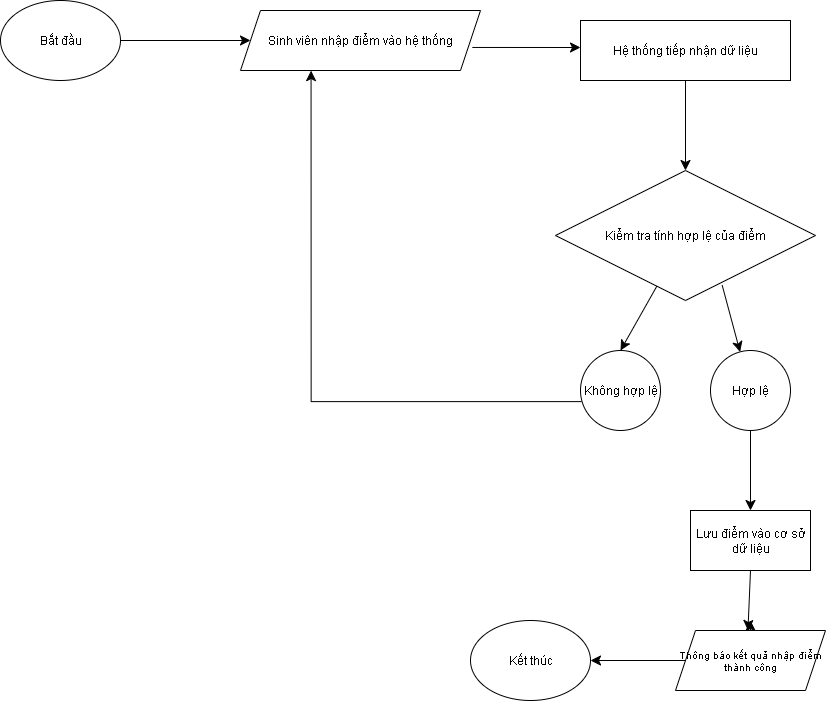

The diagram above was exported from draw.io. Its source (the exported page's mxGraphModel, read from the mxfile embedded in the PNG):
<mxGraphModel dx="2915" dy="691" grid="1" gridSize="10" guides="1" tooltips="1" connect="1" arrows="1" fold="1" page="1" pageScale="1" pageWidth="827" pageHeight="1169" math="0" shadow="0">
  <root>
    <mxCell id="0" />
    <mxCell id="1" parent="0" />
    <mxCell id="fWBwE3mIcQiAZ6ILsBO3-1" value="Bắt đầu" style="ellipse;whiteSpace=wrap;html=1;labelBackgroundColor=none;" vertex="1" parent="1">
      <mxGeometry x="-910" y="90" width="120" height="80" as="geometry" />
    </mxCell>
    <mxCell id="fWBwE3mIcQiAZ6ILsBO3-3" value="" style="endArrow=classic;html=1;rounded=0;fontSize=12;startSize=8;endSize=8;curved=1;exitX=1;exitY=0.5;exitDx=0;exitDy=0;" edge="1" parent="1" source="fWBwE3mIcQiAZ6ILsBO3-1">
      <mxGeometry width="50" height="50" relative="1" as="geometry">
        <mxPoint x="210" y="220" as="sourcePoint" />
        <mxPoint x="-660" y="130" as="targetPoint" />
      </mxGeometry>
    </mxCell>
    <mxCell id="fWBwE3mIcQiAZ6ILsBO3-5" value="Sinh viên nhập điểm vào hệ thống" style="shape=parallelogram;perimeter=parallelogramPerimeter;whiteSpace=wrap;html=1;fixedSize=1;" vertex="1" parent="1">
      <mxGeometry x="-670" y="100" width="240" height="60" as="geometry" />
    </mxCell>
    <mxCell id="fWBwE3mIcQiAZ6ILsBO3-6" value="" style="endArrow=classic;html=1;rounded=0;fontSize=12;startSize=8;endSize=8;curved=1;exitX=0.966;exitY=0.616;exitDx=0;exitDy=0;exitPerimeter=0;" edge="1" parent="1" source="fWBwE3mIcQiAZ6ILsBO3-5">
      <mxGeometry width="50" height="50" relative="1" as="geometry">
        <mxPoint x="-380" y="190" as="sourcePoint" />
        <mxPoint x="-330" y="137" as="targetPoint" />
      </mxGeometry>
    </mxCell>
    <mxCell id="fWBwE3mIcQiAZ6ILsBO3-7" value="Hệ thống tiếp nhận dữ liệu" style="rounded=0;whiteSpace=wrap;html=1;" vertex="1" parent="1">
      <mxGeometry x="-330" y="110" width="210" height="60" as="geometry" />
    </mxCell>
    <mxCell id="fWBwE3mIcQiAZ6ILsBO3-8" value="" style="endArrow=classic;html=1;rounded=0;fontSize=12;startSize=8;endSize=8;curved=1;exitX=0.5;exitY=1;exitDx=0;exitDy=0;" edge="1" parent="1" source="fWBwE3mIcQiAZ6ILsBO3-7">
      <mxGeometry width="50" height="50" relative="1" as="geometry">
        <mxPoint x="-220" y="260" as="sourcePoint" />
        <mxPoint x="-225" y="260" as="targetPoint" />
      </mxGeometry>
    </mxCell>
    <mxCell id="fWBwE3mIcQiAZ6ILsBO3-9" value="Kiểm tra tính hợp lệ của điểm" style="rhombus;whiteSpace=wrap;html=1;" vertex="1" parent="1">
      <mxGeometry x="-355" y="260" width="260" height="130" as="geometry" />
    </mxCell>
    <mxCell id="fWBwE3mIcQiAZ6ILsBO3-10" value="Không hợp lệ" style="ellipse;whiteSpace=wrap;html=1;aspect=fixed;" vertex="1" parent="1">
      <mxGeometry x="-330" y="440" width="80" height="80" as="geometry" />
    </mxCell>
    <mxCell id="fWBwE3mIcQiAZ6ILsBO3-11" value="Hợp lệ" style="ellipse;whiteSpace=wrap;html=1;aspect=fixed;" vertex="1" parent="1">
      <mxGeometry x="-200" y="440" width="80" height="80" as="geometry" />
    </mxCell>
    <mxCell id="fWBwE3mIcQiAZ6ILsBO3-12" value="" style="endArrow=classic;html=1;rounded=0;fontSize=12;startSize=8;endSize=8;curved=1;entryX=0.5;entryY=0;entryDx=0;entryDy=0;" edge="1" parent="1" source="fWBwE3mIcQiAZ6ILsBO3-9" target="fWBwE3mIcQiAZ6ILsBO3-10">
      <mxGeometry width="50" height="50" relative="1" as="geometry">
        <mxPoint x="-390" y="430" as="sourcePoint" />
        <mxPoint x="-340" y="380" as="targetPoint" />
      </mxGeometry>
    </mxCell>
    <mxCell id="fWBwE3mIcQiAZ6ILsBO3-13" value="" style="endArrow=classic;html=1;rounded=0;fontSize=12;startSize=8;endSize=8;curved=1;exitX=0.641;exitY=0.882;exitDx=0;exitDy=0;exitPerimeter=0;" edge="1" parent="1" source="fWBwE3mIcQiAZ6ILsBO3-9" target="fWBwE3mIcQiAZ6ILsBO3-11">
      <mxGeometry width="50" height="50" relative="1" as="geometry">
        <mxPoint x="-290" y="370" as="sourcePoint" />
        <mxPoint x="-240" y="320" as="targetPoint" />
      </mxGeometry>
    </mxCell>
    <mxCell id="fWBwE3mIcQiAZ6ILsBO3-14" value="" style="endArrow=classic;html=1;rounded=0;fontSize=12;startSize=8;endSize=8;curved=1;exitX=0.5;exitY=1;exitDx=0;exitDy=0;" edge="1" parent="1" source="fWBwE3mIcQiAZ6ILsBO3-11">
      <mxGeometry width="50" height="50" relative="1" as="geometry">
        <mxPoint x="-160" y="610" as="sourcePoint" />
        <mxPoint x="-160" y="600" as="targetPoint" />
      </mxGeometry>
    </mxCell>
    <mxCell id="fWBwE3mIcQiAZ6ILsBO3-19" value="" style="endArrow=classic;html=1;rounded=0;fontSize=12;startSize=8;endSize=8;exitX=0.013;exitY=0.639;exitDx=0;exitDy=0;exitPerimeter=0;entryX=0.294;entryY=1.002;entryDx=0;entryDy=0;entryPerimeter=0;edgeStyle=orthogonalEdgeStyle;" edge="1" parent="1" source="fWBwE3mIcQiAZ6ILsBO3-10" target="fWBwE3mIcQiAZ6ILsBO3-5">
      <mxGeometry width="50" height="50" relative="1" as="geometry">
        <mxPoint x="-660" y="340" as="sourcePoint" />
        <mxPoint x="-610" y="290" as="targetPoint" />
      </mxGeometry>
    </mxCell>
    <mxCell id="fWBwE3mIcQiAZ6ILsBO3-20" value="Lưu điểm vào cơ sở dữ liệu" style="rounded=0;whiteSpace=wrap;html=1;" vertex="1" parent="1">
      <mxGeometry x="-220" y="600" width="120" height="60" as="geometry" />
    </mxCell>
    <mxCell id="fWBwE3mIcQiAZ6ILsBO3-23" style="edgeStyle=none;curved=1;rounded=0;orthogonalLoop=1;jettySize=auto;html=1;fontSize=12;startSize=8;endSize=8;" edge="1" parent="1" source="fWBwE3mIcQiAZ6ILsBO3-21">
      <mxGeometry relative="1" as="geometry">
        <mxPoint x="-160" y="710" as="targetPoint" />
      </mxGeometry>
    </mxCell>
    <mxCell id="fWBwE3mIcQiAZ6ILsBO3-21" value="Thông báo kết quả nhập điểm thành công" style="shape=parallelogram;perimeter=parallelogramPerimeter;whiteSpace=wrap;html=1;fixedSize=1;fontSize=10;" vertex="1" parent="1">
      <mxGeometry x="-235" y="720" width="150" height="60" as="geometry" />
    </mxCell>
    <mxCell id="fWBwE3mIcQiAZ6ILsBO3-22" value="" style="endArrow=classic;html=1;rounded=0;fontSize=12;startSize=8;endSize=8;curved=1;exitX=0.5;exitY=1;exitDx=0;exitDy=0;entryX=0.466;entryY=-0.017;entryDx=0;entryDy=0;entryPerimeter=0;" edge="1" parent="1" source="fWBwE3mIcQiAZ6ILsBO3-20">
      <mxGeometry width="50" height="50" relative="1" as="geometry">
        <mxPoint x="-157.45" y="661.02" as="sourcePoint" />
        <mxPoint x="-162.5499999999999" y="720" as="targetPoint" />
      </mxGeometry>
    </mxCell>
    <mxCell id="fWBwE3mIcQiAZ6ILsBO3-24" value="Kết thúc" style="ellipse;whiteSpace=wrap;html=1;" vertex="1" parent="1">
      <mxGeometry x="-440" y="710" width="120" height="80" as="geometry" />
    </mxCell>
    <mxCell id="fWBwE3mIcQiAZ6ILsBO3-25" value="" style="endArrow=classic;html=1;rounded=0;fontSize=12;startSize=8;endSize=8;curved=1;exitX=0;exitY=0.5;exitDx=0;exitDy=0;" edge="1" parent="1" source="fWBwE3mIcQiAZ6ILsBO3-21" target="fWBwE3mIcQiAZ6ILsBO3-24">
      <mxGeometry width="50" height="50" relative="1" as="geometry">
        <mxPoint x="-280" y="750" as="sourcePoint" />
        <mxPoint x="-230" y="700" as="targetPoint" />
      </mxGeometry>
    </mxCell>
  </root>
</mxGraphModel>